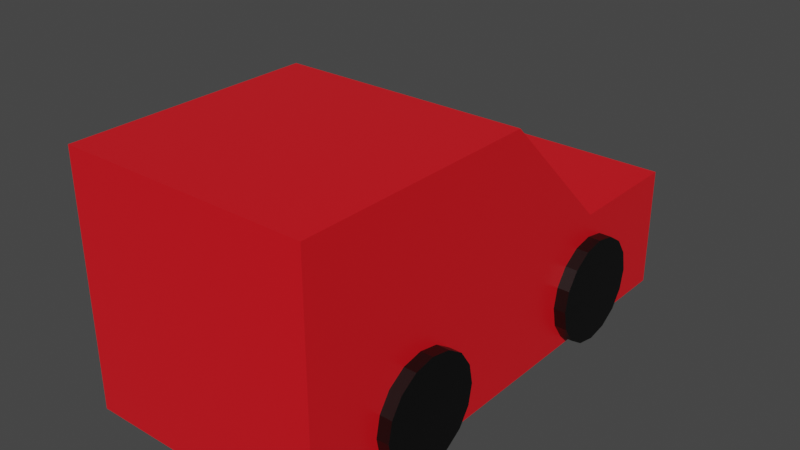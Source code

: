# Source: MainCar.blend  (saved by Blender 2.80.75; exported with 4.5.12 LTS)
import bpy
from mathutils import Matrix  # noqa: F401  (used for matrix-valued properties, if any)

bpy.ops.wm.read_factory_settings(use_empty=True)
scene = bpy.context.scene
scene.name = 'Scene'

# ---- collections
col_collection = bpy.data.collections.new('Collection'); scene.collection.children.link(col_collection)

# ---- materials (node trees are filled in below, after node groups)
mat_material_maincar = bpy.data.materials.new('Material.MainCar')
mat_material_maincar.alpha_threshold = 0.0
mat_material_maincar.use_transparent_shadow = False
mat_material_maincar.line_color = (0.0, 0.0, 0.0, 1.0)
mat_material_tire = bpy.data.materials.new('Material.TIre')
mat_material_tire.use_transparent_shadow = False

# ---- material node trees
mat_material_maincar.use_nodes = True; mat_material_maincar.node_tree.nodes.clear()
_N = mat_material_maincar.node_tree.nodes; _L = mat_material_maincar.node_tree.links
n0 = _N.new('ShaderNodeOutputMaterial'); n0.name = 'Material Output'; n0.location = (300, 300)
n1 = _N.new('ShaderNodeBsdfPrincipled'); n1.name = 'Principled BSDF'; n1.location = (10, 300)
n1.distribution = 'GGX'
n1.subsurface_method = 'BURLEY'
n1.inputs[0].default_value = (0.7874, 0.007529, 0.01502, 1.0)
n1.inputs[2].default_value = 0.4
n1.inputs[3].default_value = 1.45
n1.inputs[27].default_value = (0.0, 0.0, 0.0, 1.0)
n1.inputs[28].default_value = 1.0
_L.new(n1.outputs[0], n0.inputs[0])
n0.is_active_output = True
mat_material_tire.use_nodes = True; mat_material_tire.node_tree.nodes.clear()
_N = mat_material_tire.node_tree.nodes; _L = mat_material_tire.node_tree.links
n0 = _N.new('ShaderNodeOutputMaterial'); n0.name = 'Material Output'; n0.location = (300, 300)
n1 = _N.new('ShaderNodeBsdfPrincipled'); n1.name = 'Principled BSDF'; n1.location = (10, 300)
n1.distribution = 'GGX'
n1.subsurface_method = 'BURLEY'
n1.inputs[0].default_value = (0.0, 0.0, 0.0, 1.0)
n1.inputs[3].default_value = 1.45
n1.inputs[27].default_value = (0.0, 0.0, 0.0, 1.0)
n1.inputs[28].default_value = 1.0
_L.new(n1.outputs[0], n0.inputs[0])
n0.is_active_output = True

# ---- world
world_world = bpy.data.worlds.new('World'); scene.world = world_world
world_world.use_nodes = True; world_world.node_tree.nodes.clear()
_N = world_world.node_tree.nodes; _L = world_world.node_tree.links
n0 = _N.new('ShaderNodeOutputWorld'); n0.name = 'World Output'; n0.location = (300, 300)
n1 = _N.new('ShaderNodeBackground'); n1.name = 'Background'; n1.location = (10, 300)
n1.inputs[0].default_value = (0.05088, 0.05088, 0.05088, 1.0)
_L.new(n1.outputs[0], n0.inputs[0])
n0.is_active_output = True
world_world.color = (0.05088, 0.05088, 0.05088)
world_world.use_sun_shadow = False
world_world.sun_shadow_jitter_overblur = 0.0

# ---- meshes
me_cube = bpy.data.meshes.new('Cube')
me_cube.from_pydata([(-1.5, 7.153e-07, 8.941e-08), (-1.5, 2.682e-07, 3.0), (-1.5, -3.0, -3.576e-07), (-1.5, -3.0, 3.0), (1.5, -1.788e-07, -1.788e-07), (1.5, -7.153e-07, 3.0), (1.5, -3.0, -5.364e-07), (1.5, -3.0, 3.0), (-1.5, 1.5, 1.5), (1.5, 1.5, 1.5), (-1.5, 1.5, 3.576e-07), (1.5, 1.5, 8.941e-08), (-1.5, 3.0, 1.5), (1.5, 3.0, 1.5), (-1.5, 3.0, 6.258e-07), (1.5, 3.0, 3.576e-07), (-1.65, 2.141, 0.5852), (1.65, 2.141, 0.5852), (-1.65, 2.092, 0.3398), (1.65, 2.092, 0.3398), (-1.65, 1.953, 0.1318), (1.65, 1.953, 0.1318), (-1.65, 1.745, -0.007155), (1.65, 1.745, -0.007156), (-1.65, 1.5, -0.05596), (1.65, 1.5, -0.05596), (-1.65, 1.255, -0.007155), (1.65, 1.255, -0.007156), (-1.65, 1.047, 0.1318), (1.65, 1.047, 0.1318), (-1.65, 0.9077, 0.3398), (1.65, 0.9077, 0.3398), (-1.65, 0.8589, 0.5852), (1.65, 0.8589, 0.5852), (-1.65, 0.9077, 0.8305), (1.65, 0.9077, 0.8305), (-1.65, 1.047, 1.039), (1.65, 1.047, 1.039), (-1.65, 1.255, 1.178), (1.65, 1.255, 1.178), (-1.65, 1.5, 1.226), (1.65, 1.5, 1.226), (-1.65, 1.745, 1.178), (1.65, 1.745, 1.178), (-1.65, 1.953, 1.039), (1.65, 1.953, 1.039), (-1.65, 2.092, 0.8305), (1.65, 2.092, 0.8305), (1.65, -0.9077, 0.8305), (-1.65, -0.9077, 0.8305), (1.65, -1.047, 1.039), (-1.65, -1.047, 1.039), (1.65, -1.255, 1.178), (-1.65, -1.255, 1.178), (1.65, -1.5, 1.226), (-1.65, -1.5, 1.226), (1.65, -1.745, 1.178), (-1.65, -1.745, 1.178), (1.65, -1.953, 1.039), (-1.65, -1.953, 1.039), (1.65, -2.092, 0.8305), (-1.65, -2.092, 0.8305), (1.65, -2.141, 0.5852), (-1.65, -2.141, 0.5852), (1.65, -2.092, 0.3398), (-1.65, -2.092, 0.3398), (1.65, -1.953, 0.1318), (-1.65, -1.953, 0.1318), (1.65, -1.745, -0.007156), (-1.65, -1.745, -0.007155), (1.65, -1.5, -0.05596), (-1.65, -1.5, -0.05596), (1.65, -1.255, -0.007156), (-1.65, -1.255, -0.007155), (1.65, -1.047, 0.1318), (-1.65, -1.047, 0.1318), (1.65, -0.9077, 0.3398), (-1.65, -0.9077, 0.3398), (1.65, -0.8589, 0.5852), (-1.65, -0.8589, 0.5852)], [], [(0, 4, 6, 2), (3, 2, 6, 7), (7, 6, 4, 5), (5, 1, 3, 7), (1, 0, 2, 3), (0, 1, 8, 10), (11, 10, 14, 15), (5, 4, 11, 9), (1, 5, 9, 8), (4, 0, 10, 11), (13, 15, 14, 12), (10, 8, 12, 14), (9, 11, 15, 13), (8, 9, 13, 12), (16, 17, 19, 18), (18, 19, 21, 20), (20, 21, 23, 22), (22, 23, 25, 24), (24, 25, 27, 26), (26, 27, 29, 28), (28, 29, 31, 30), (30, 31, 33, 32), (32, 33, 35, 34), (34, 35, 37, 36), (36, 37, 39, 38), (38, 39, 41, 40), (40, 41, 43, 42), (42, 43, 45, 44), (19, 17, 47, 45, 43, 41, 39, 37, 35, 33, 31, 29, 27, 25, 23, 21), (44, 45, 47, 46), (46, 47, 17, 16), (16, 18, 20, 22, 24, 26, 28, 30, 32, 34, 36, 38, 40, 42, 44, 46), (49, 48, 78, 79), (53, 52, 50, 51), (55, 54, 52, 53), (57, 56, 54, 55), (59, 58, 56, 57), (61, 60, 58, 59), (63, 62, 60, 61), (65, 64, 62, 63), (67, 66, 64, 65), (69, 68, 66, 67), (71, 70, 68, 69), (73, 72, 70, 71), (75, 74, 72, 73), (77, 76, 74, 75), (76, 78, 48, 50, 52, 54, 56, 58, 60, 62, 64, 66, 68, 70, 72, 74), (79, 78, 76, 77), (51, 50, 48, 49), (79, 77, 75, 73, 71, 69, 67, 65, 63, 61, 59, 57, 55, 53, 51, 49)])
me_cube.polygons.foreach_set('material_index', [0, 0, 0, 0, 0, 0, 0, 0, 0, 0, 0, 0, 0, 0, 1, 1, 1, 1, 1, 1, 1, 1, 1, 1, 1, 1, 1, 1, 1, 1, 1, 1, 1, 1, 1, 1, 1, 1, 1, 1, 1, 1, 1, 1, 1, 1, 1, 1, 1, 1])
_uv = me_cube.uv_layers.new(name='UVMap')
_uv.uv.foreach_set('vector', [0.375, 0.0, 0.625, 0.0, 0.625, 0.25, 0.375, 0.25, 0.375, 0.25, 0.625, 0.25, 0.625, 0.5, 0.375, 0.5, 0.375, 0.5, 0.625, 0.5, 0.625, 0.75, 0.375, 0.75, 0.375, 0.75, 0.625, 0.75, 0.625, 1.0, 0.375, 1.0, 0.125, 0.5, 0.375, 0.5, 0.375, 0.75, 0.125, 0.75, 0.375, 0.5, 0.125, 0.5, 0.125, 0.5, 0.375, 0.5, 0.625, 0.0, 0.375, 0.0, 0.375, 0.0, 0.625, 0.0, 0.375, 0.75, 0.625, 0.75, 0.625, 0.75, 0.375, 0.75, 0.625, 0.75, 0.375, 0.75, 0.375, 0.75, 0.625, 0.75, 0.625, 0.0, 0.375, 0.0, 0.375, 0.0, 0.625, 0.0, 0.625, 0.5, 0.875, 0.5, 0.875, 0.75, 0.625, 0.75, 0.375, 0.5, 0.125, 0.5, 0.125, 0.5, 0.375, 0.5, 0.375, 0.75, 0.625, 0.75, 0.625, 0.75, 0.375, 0.75, 0.625, 0.75, 0.375, 0.75, 0.375, 0.75, 0.625, 0.75, 1.0, 0.5, 1.0, 1.0, 0.9375, 1.0, 0.9375, 0.5, 0.9375, 0.5, 0.9375, 1.0, 0.875, 1.0, 0.875, 0.5, 0.875, 0.5, 0.875, 1.0, 0.8125, 1.0, 0.8125, 0.5, 0.8125, 0.5, 0.8125, 1.0, 0.75, 1.0, 0.75, 0.5, 0.75, 0.5, 0.75, 1.0, 0.6875, 1.0, 0.6875, 0.5, 0.6875, 0.5, 0.6875, 1.0, 0.625, 1.0, 0.625, 0.5, 0.625, 0.5, 0.625, 1.0, 0.5625, 1.0, 0.5625, 0.5, 0.5625, 0.5, 0.5625, 1.0, 0.5, 1.0, 0.5, 0.5, 0.5, 0.5, 0.5, 1.0, 0.4375, 1.0, 0.4375, 0.5, 0.4375, 0.5, 0.4375, 1.0, 0.375, 1.0, 0.375, 0.5, 0.375, 0.5, 0.375, 1.0, 0.3125, 1.0, 0.3125, 0.5, 0.3125, 0.5, 0.3125, 1.0, 0.25, 1.0, 0.25, 0.5, 0.25, 0.5, 0.25, 1.0, 0.1875, 1.0, 0.1875, 0.5, 0.1875, 0.5, 0.1875, 1.0, 0.125, 1.0, 0.125, 0.5, 0.3418, 0.4717, 0.25, 0.49, 0.1582, 0.4717, 0.08029, 0.4197, 0.02827, 0.3418, 0.01, 0.25, 0.02827, 0.1582, 0.08029, 0.08029, 0.1582, 0.02827, 0.25, 0.01, 0.3418, 0.02827, 0.4197, 0.08029, 0.4717, 0.1582, 0.49, 0.25, 0.4717, 0.3418, 0.4197, 0.4197, 0.125, 0.5, 0.125, 1.0, 0.0625, 1.0, 0.0625, 0.5, 0.0625, 0.5, 0.0625, 1.0, 0.0, 1.0, 0.0, 0.5, 0.75, 0.49, 0.8418, 0.4717, 0.9197, 0.4197, 0.9717, 0.3418, 0.99, 0.25, 0.9717, 0.1582, 0.9197, 0.08029, 0.8418, 0.02827, 0.75, 0.01, 0.6582, 0.02827, 0.5803, 0.08029, 0.5283, 0.1582, 0.51, 0.25, 0.5283, 0.3418, 0.5803, 0.4197, 0.6582, 0.4717, 0.0625, 0.5, 0.0625, 1.0, 0.0, 1.0, 0.0, 0.5, 0.1875, 0.5, 0.1875, 1.0, 0.125, 1.0, 0.125, 0.5, 0.25, 0.5, 0.25, 1.0, 0.1875, 1.0, 0.1875, 0.5, 0.3125, 0.5, 0.3125, 1.0, 0.25, 1.0, 0.25, 0.5, 0.375, 0.5, 0.375, 1.0, 0.3125, 1.0, 0.3125, 0.5, 0.4375, 0.5, 0.4375, 1.0, 0.375, 1.0, 0.375, 0.5, 0.5, 0.5, 0.5, 1.0, 0.4375, 1.0, 0.4375, 0.5, 0.5625, 0.5, 0.5625, 1.0, 0.5, 1.0, 0.5, 0.5, 0.625, 0.5, 0.625, 1.0, 0.5625, 1.0, 0.5625, 0.5, 0.6875, 0.5, 0.6875, 1.0, 0.625, 1.0, 0.625, 0.5, 0.75, 0.5, 0.75, 1.0, 0.6875, 1.0, 0.6875, 0.5, 0.8125, 0.5, 0.8125, 1.0, 0.75, 1.0, 0.75, 0.5, 0.875, 0.5, 0.875, 1.0, 0.8125, 1.0, 0.8125, 0.5, 0.9375, 0.5, 0.9375, 1.0, 0.875, 1.0, 0.875, 0.5, 0.3418, 0.4717, 0.25, 0.49, 0.1582, 0.4717, 0.08029, 0.4197, 0.02827, 0.3418, 0.01, 0.25, 0.02827, 0.1582, 0.08029, 0.08029, 0.1582, 0.02827, 0.25, 0.01, 0.3418, 0.02827, 0.4197, 0.08029, 0.4717, 0.1582, 0.49, 0.25, 0.4717, 0.3418, 0.4197, 0.4197, 1.0, 0.5, 1.0, 1.0, 0.9375, 1.0, 0.9375, 0.5, 0.125, 0.5, 0.125, 1.0, 0.0625, 1.0, 0.0625, 0.5, 0.75, 0.49, 0.8418, 0.4717, 0.9197, 0.4197, 0.9717, 0.3418, 0.99, 0.25, 0.9717, 0.1582, 0.9197, 0.08029, 0.8418, 0.02827, 0.75, 0.01, 0.6582, 0.02827, 0.5803, 0.08029, 0.5283, 0.1582, 0.51, 0.25, 0.5283, 0.3418, 0.5803, 0.4197, 0.6582, 0.4717])
me_cube.materials.append(mat_material_maincar)
me_cube.materials.append(mat_material_tire)
me_cube.use_remesh_preserve_volume = False
me_cube.use_remesh_preserve_attributes = False
me_cube.use_mirror_vertex_groups = False
me_cube.update()

# ---- objects
ob_maincar = bpy.data.objects.new('MainCar', me_cube)

# ---- transforms, parenting, visibility, modifiers, constraints
ob_maincar.location = (0.0, 0.0, 0.0)
ob_maincar.lock_rotations_4d = False
ob_maincar.empty_display_type = 'ARROWS'
ob_maincar.lineart.crease_threshold = 0.0

# ---- collection membership
col_collection.objects.link(ob_maincar)

# ---- scene / render settings (as saved in the file)
scene.frame_start = 1; scene.frame_end = 250; scene.frame_set(1)
scene.render.engine = 'BLENDER_EEVEE_NEXT'
scene.cycles.use_denoising = False
scene.cycles.samples = 128
scene.cycles.sampling_pattern = 'TABULATED_SOBOL'
scene.cycles.use_adaptive_sampling = False
scene.cycles.use_light_tree = False
scene.view_settings.view_transform = 'Filmic'
bpy.context.view_layer.update()

# ---- added for rendering (the .blend has no active camera and no usable light): camera, sun
cam_auto = bpy.data.cameras.new('AutoCamera')
cam_auto.lens = 50.0
cam_auto.sensor_width = 36.0
cam_auto.clip_end = 1000.0
ob_auto_camera = bpy.data.objects.new('AutoCamera', cam_auto)
scene.collection.objects.link(ob_auto_camera)
ob_auto_camera.location = (6.93788, -8.32546, 7.02233)
ob_auto_camera.rotation_euler = (1.09748, -7.21219e-08, 0.694738)
scene.camera = ob_auto_camera
light_auto_sun = bpy.data.lights.new('AutoSun', 'SUN')
light_auto_sun.energy = 3.0
light_auto_sun.angle = 0.0523599
ob_auto_sun = bpy.data.objects.new('AutoSun', light_auto_sun)
scene.collection.objects.link(ob_auto_sun)
ob_auto_sun.rotation_euler = (0.872665, 0.174533, 0.523599)
bpy.context.view_layer.update()
